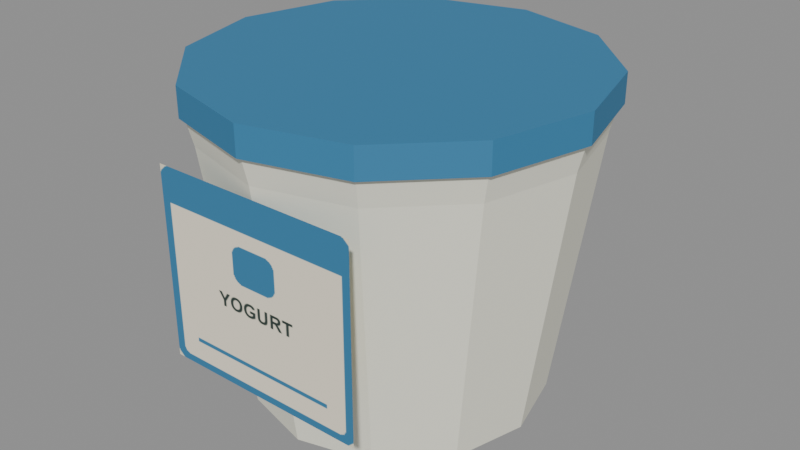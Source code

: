 # Source: yogurt.blend  (saved by Blender 5.2.45; exported with 4.5.12 LTS)
import bpy
from mathutils import Matrix  # noqa: F401  (used for matrix-valued properties, if any)

bpy.ops.wm.read_factory_settings(use_empty=True)
scene = bpy.context.scene
scene.name = 'Scene'

# ---- images (referenced by path relative to the original .blend; pixels are not part of the script)
import os
ASSET_DIR = os.environ.get("B2B_ASSET_DIR", "")  # directory of the original .blend (textures are referenced by path, not embedded)
HERE = os.path.dirname(os.path.abspath(__file__))  # packed textures are extracted next to this script under _unpacked/

def load_image(name, relpath, width, height, colorspace="sRGB"):
    """Load a texture the original file referenced (path relative to the .blend, or extracted next to this script)."""
    p = next((c for c in (os.path.join(HERE, relpath), os.path.join(ASSET_DIR, relpath)) if relpath and os.path.exists(c)), "")
    if p:
        img = bpy.data.images.load(p, check_existing=True)
        img.name = name
    else:  # same state as the original file: an image datablock whose file is absent (Cycles renders it pink)
        img = bpy.data.images.new(name, width, height)
        img.source = "FILE"
        img.filepath = "//" + (relpath or name)
    img.colorspace_settings.name = colorspace
    return img
img_assortmentatlas_png = load_image('AssortmentAtlas.png', '_unpacked/AssortmentAtlas.4d05732a.png', 2048, 2048, 'sRGB')

# ---- materials (node trees are filled in below, after node groups)
mat_assortmentatlas = bpy.data.materials.new('AssortmentAtlas')

# ---- material node trees
mat_assortmentatlas.use_nodes = True; mat_assortmentatlas.node_tree.nodes.clear()
_N = mat_assortmentatlas.node_tree.nodes; _L = mat_assortmentatlas.node_tree.links
n0 = _N.new('ShaderNodeBsdfPrincipled'); n0.name = 'Principled BSDF'; n0.location = (-200, 100)
n0.inputs[2].default_value = 0.75
n0.inputs[10].default_value = 0.005
n1 = _N.new('ShaderNodeOutputMaterial'); n1.name = 'Material Output'; n1.location = (200, 100)
n2 = _N.new('ShaderNodeTexImage'); n2.name = 'Image Texture'; n2.location = (0, 0)
n2.image = img_assortmentatlas_png
_L.new(n0.outputs[0], n1.inputs[0])
_L.new(n2.outputs[0], n0.inputs[0])
n1.is_active_output = True

# ---- meshes
me_dairy_cup = bpy.data.meshes.new('Dairy cup')
me_dairy_cup.from_pydata([(0.065, 0.0, 0.0), (0.05629, 0.0325, 0.0), (0.0325, 0.05629, 0.0), (3.98e-18, 0.065, 0.0), (-0.0325, 0.05629, 0.0), (-0.05629, 0.0325, 0.0), (-0.065, 7.96e-18, 0.0), (-0.05629, -0.0325, 0.0), (-0.0325, -0.05629, 0.0), (-1.194e-17, -0.065, 0.0), (0.0325, -0.05629, 0.0), (0.05629, -0.0325, 0.0), (0.082, 0.0, 0.12), (0.07101, 0.041, 0.12), (0.041, 0.07101, 0.12), (5.021e-18, 0.082, 0.12), (-0.041, 0.07101, 0.12), (-0.07101, 0.041, 0.12), (-0.082, 1.004e-17, 0.12), (-0.07101, -0.041, 0.12), (-0.041, -0.07101, 0.12), (-1.506e-17, -0.082, 0.12), (0.041, -0.07101, 0.12), (0.07101, -0.041, 0.12), (0.085, 0.0, 0.132), (0.07361, 0.0425, 0.132), (0.0425, 0.07361, 0.132), (5.205e-18, 0.085, 0.132), (-0.0425, 0.07361, 0.132), (-0.07361, 0.0425, 0.132), (-0.085, 1.041e-17, 0.132), (-0.07361, -0.0425, 0.132), (-0.0425, -0.07361, 0.132), (-1.561e-17, -0.085, 0.132), (0.0425, -0.07361, 0.132), (0.07361, -0.0425, 0.132), (0.087, 0.0, 0.132), (0.07534, 0.0435, 0.132), (0.0435, 0.07534, 0.132), (5.327e-18, 0.087, 0.132), (-0.0435, 0.07534, 0.132), (-0.07534, 0.0435, 0.132), (-0.087, 1.065e-17, 0.132), (-0.07534, -0.0435, 0.132), (-0.0435, -0.07534, 0.132), (-1.598e-17, -0.087, 0.132), (0.0435, -0.07534, 0.132), (0.07534, -0.0435, 0.132), (0.087, 0.0, 0.145), (0.07534, 0.0435, 0.145), (0.0435, 0.07534, 0.145), (5.327e-18, 0.087, 0.145), (-0.0435, 0.07534, 0.145), (-0.07534, 0.0435, 0.145), (-0.087, 1.065e-17, 0.145), (-0.07534, -0.0435, 0.145), (-0.0435, -0.07534, 0.145), (-1.598e-17, -0.087, 0.145), (0.0435, -0.07534, 0.145), (0.07534, -0.0435, 0.145), (-0.0475, -0.083, 0.0305), (0.0475, -0.083, 0.0305), (0.0475, -0.083, 0.1155), (-0.0475, -0.083, 0.1155)], [], [(0, 1, 13, 12), (1, 2, 14, 13), (2, 3, 15, 14), (3, 4, 16, 15), (4, 5, 17, 16), (5, 6, 18, 17), (6, 7, 19, 18), (7, 8, 20, 19), (8, 9, 21, 20), (9, 10, 22, 21), (10, 11, 23, 22), (11, 0, 12, 23), (12, 13, 25, 24), (13, 14, 26, 25), (14, 15, 27, 26), (15, 16, 28, 27), (16, 17, 29, 28), (17, 18, 30, 29), (18, 19, 31, 30), (19, 20, 32, 31), (20, 21, 33, 32), (21, 22, 34, 33), (22, 23, 35, 34), (23, 12, 24, 35), (11, 10, 9, 8, 7, 6, 5, 4, 3, 2, 1, 0), (24, 25, 26, 27, 28, 29, 30, 31, 32, 33, 34, 35), (36, 37, 49, 48), (37, 38, 50, 49), (38, 39, 51, 50), (39, 40, 52, 51), (40, 41, 53, 52), (41, 42, 54, 53), (42, 43, 55, 54), (43, 44, 56, 55), (44, 45, 57, 56), (45, 46, 58, 57), (46, 47, 59, 58), (47, 36, 48, 59), (47, 46, 45, 44, 43, 42, 41, 40, 39, 38, 37, 36), (48, 49, 50, 51, 52, 53, 54, 55, 56, 57, 58, 59), (60, 61, 62, 63)])
_uv = me_dairy_cup.uv_layers.new(name='Assortment')
_uv.uv.foreach_set('vector', [0.9688, 0.9375, 0.9688, 0.9375, 0.9688, 0.9375, 0.9688, 0.9375, 0.9688, 0.9375, 0.9688, 0.9375, 0.9688, 0.9375, 0.9688, 0.9375, 0.9688, 0.9375, 0.9688, 0.9375, 0.9688, 0.9375, 0.9688, 0.9375, 0.9688, 0.9375, 0.9688, 0.9375, 0.9688, 0.9375, 0.9688, 0.9375, 0.9688, 0.9375, 0.9688, 0.9375, 0.9688, 0.9375, 0.9688, 0.9375, 0.9688, 0.9375, 0.9688, 0.9375, 0.9688, 0.9375, 0.9688, 0.9375, 0.9688, 0.9375, 0.9688, 0.9375, 0.9688, 0.9375, 0.9688, 0.9375, 0.9688, 0.9375, 0.9688, 0.9375, 0.9688, 0.9375, 0.9688, 0.9375, 0.9688, 0.9375, 0.9688, 0.9375, 0.9688, 0.9375, 0.9688, 0.9375, 0.9688, 0.9375, 0.9688, 0.9375, 0.9688, 0.9375, 0.9688, 0.9375, 0.9688, 0.9375, 0.9688, 0.9375, 0.9688, 0.9375, 0.9688, 0.9375, 0.9688, 0.9375, 0.9688, 0.9375, 0.9688, 0.9375, 0.9688, 0.9375, 0.9688, 0.9375, 0.9688, 0.9375, 0.9688, 0.9375, 0.9688, 0.9375, 0.9688, 0.9375, 0.9688, 0.9375, 0.9688, 0.9375, 0.9688, 0.9375, 0.9688, 0.9375, 0.9688, 0.9375, 0.9688, 0.9375, 0.9688, 0.9375, 0.9688, 0.9375, 0.9688, 0.9375, 0.9688, 0.9375, 0.9688, 0.9375, 0.9688, 0.9375, 0.9688, 0.9375, 0.9688, 0.9375, 0.9688, 0.9375, 0.9688, 0.9375, 0.9688, 0.9375, 0.9688, 0.9375, 0.9688, 0.9375, 0.9688, 0.9375, 0.9688, 0.9375, 0.9688, 0.9375, 0.9688, 0.9375, 0.9688, 0.9375, 0.9688, 0.9375, 0.9688, 0.9375, 0.9688, 0.9375, 0.9688, 0.9375, 0.9688, 0.9375, 0.9688, 0.9375, 0.9688, 0.9375, 0.9688, 0.9375, 0.9688, 0.9375, 0.9688, 0.9375, 0.9688, 0.9375, 0.9688, 0.9375, 0.9688, 0.9375, 0.9688, 0.9375, 0.9688, 0.9375, 0.9688, 0.9375, 0.9688, 0.9375, 0.9688, 0.9375, 0.9688, 0.9375, 0.9688, 0.9375, 0.9688, 0.9375, 0.9688, 0.9375, 0.9688, 0.9375, 0.9688, 0.9375, 0.9688, 0.9375, 0.9688, 0.9375, 0.9688, 0.9375, 0.9688, 0.9375, 0.9688, 0.9375, 0.9688, 0.9375, 0.9688, 0.9375, 0.9688, 0.9375, 0.9688, 0.9375, 0.9688, 0.9375, 0.9688, 0.9375, 0.9688, 0.9375, 0.9688, 0.9375, 0.9688, 0.9375, 0.9688, 0.9375, 0.9688, 0.9375, 0.9688, 0.9375, 0.9688, 0.9375, 0.9688, 0.9375, 0.6562, 0.9375, 0.6562, 0.9375, 0.6562, 0.9375, 0.6562, 0.9375, 0.6562, 0.9375, 0.6562, 0.9375, 0.6562, 0.9375, 0.6562, 0.9375, 0.6562, 0.9375, 0.6562, 0.9375, 0.6562, 0.9375, 0.6562, 0.9375, 0.6562, 0.9375, 0.6562, 0.9375, 0.6562, 0.9375, 0.6562, 0.9375, 0.6562, 0.9375, 0.6562, 0.9375, 0.6562, 0.9375, 0.6562, 0.9375, 0.6562, 0.9375, 0.6562, 0.9375, 0.6562, 0.9375, 0.6562, 0.9375, 0.6562, 0.9375, 0.6562, 0.9375, 0.6562, 0.9375, 0.6562, 0.9375, 0.6562, 0.9375, 0.6562, 0.9375, 0.6562, 0.9375, 0.6562, 0.9375, 0.6562, 0.9375, 0.6562, 0.9375, 0.6562, 0.9375, 0.6562, 0.9375, 0.6562, 0.9375, 0.6562, 0.9375, 0.6562, 0.9375, 0.6562, 0.9375, 0.6562, 0.9375, 0.6562, 0.9375, 0.6562, 0.9375, 0.6562, 0.9375, 0.6562, 0.9375, 0.6562, 0.9375, 0.6562, 0.9375, 0.6562, 0.9375, 0.6562, 0.9375, 0.6562, 0.9375, 0.6562, 0.9375, 0.6562, 0.9375, 0.6562, 0.9375, 0.6562, 0.9375, 0.6562, 0.9375, 0.6562, 0.9375, 0.6562, 0.9375, 0.6562, 0.9375, 0.6562, 0.9375, 0.6562, 0.9375, 0.6562, 0.9375, 0.6562, 0.9375, 0.6562, 0.9375, 0.6562, 0.9375, 0.6562, 0.9375, 0.6562, 0.9375, 0.6562, 0.9375, 0.6562, 0.9375, 0.6562, 0.9375, 0.6562, 0.9375, 0.6562, 0.9375, 0.6562, 0.9375, 0.7534, 0.6284, 0.8716, 0.6284, 0.8716, 0.7466, 0.7534, 0.7466])
me_dairy_cup.materials.append(mat_assortmentatlas)
me_dairy_cup.update()

# ---- objects
ob_yogurt = bpy.data.objects.new('yogurt', me_dairy_cup)

# ---- transforms, parenting, visibility, modifiers, constraints
ob_yogurt.location = (0.0, 0.0, 0.0)

# ---- collection membership
scene.collection.objects.link(ob_yogurt)

# ---- scene / render settings (as saved in the file)
scene.frame_start = 1; scene.frame_end = 250; scene.frame_set(1)
scene.render.engine = 'BLENDER_EEVEE_NEXT'
scene.render.bake_bias = 0.0
scene.render.bake_samples = 0
scene.render.compositor_device = 'GPU'
scene.eevee.use_volume_custom_range = False
scene.eevee.fast_gi_thickness_near = 0.1
scene.eevee.fast_gi_thickness_far = 0.0
scene.eevee.ray_tracing_options.screen_trace_thickness = 0.1
bpy.context.view_layer.update()

# ---- added for rendering (the .blend has no active camera and no usable light): camera, sun + grey world if the file has none
cam_auto = bpy.data.cameras.new('AutoCamera')
cam_auto.lens = 50.0
cam_auto.sensor_width = 36.0
cam_auto.clip_end = 1000.0
ob_auto_camera = bpy.data.objects.new('AutoCamera', cam_auto)
scene.collection.objects.link(ob_auto_camera)
ob_auto_camera.location = (0.26426, -0.317112, 0.283908)
ob_auto_camera.rotation_euler = (1.09748, -7.21219e-08, 0.694738)
scene.camera = ob_auto_camera
light_auto_sun = bpy.data.lights.new('AutoSun', 'SUN')
light_auto_sun.energy = 3.0
light_auto_sun.angle = 0.0523599
ob_auto_sun = bpy.data.objects.new('AutoSun', light_auto_sun)
scene.collection.objects.link(ob_auto_sun)
ob_auto_sun.rotation_euler = (0.872665, 0.174533, 0.523599)
if scene.world is None:
    world_auto = bpy.data.worlds.new('AutoWorld')
    world_auto.color = (0.3, 0.3, 0.3)
    scene.world = world_auto
bpy.context.view_layer.update()
